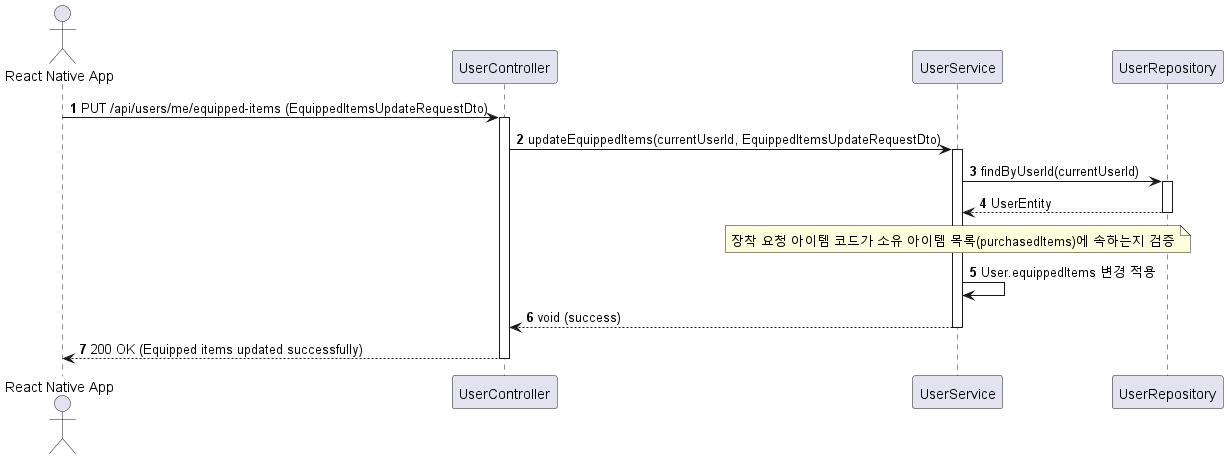

The diagram above was rendered by PlantUML. Its source (embedded in the PNG):
@startuml
autonumber
actor "React Native App" as Client
participant UC as "UserController"
participant US as "UserService"
participant UR as "UserRepository"

Client -> UC : PUT /api/users/me/equipped-items (EquippedItemsUpdateRequestDto)
activate UC
UC -> US : updateEquippedItems(currentUserId, EquippedItemsUpdateRequestDto)
activate US
US -> UR : findByUserId(currentUserId)
activate UR
UR --> US : UserEntity
deactivate UR

note over US : 장착 요청 아이템 코드가 소유 아이템 목록(purchasedItems)에 속하는지 검증

US -> US : User.equippedItems 변경 적용
US --> UC : void (success)
deactivate US
UC --> Client : 200 OK (Equipped items updated successfully)
deactivate UC
@endum